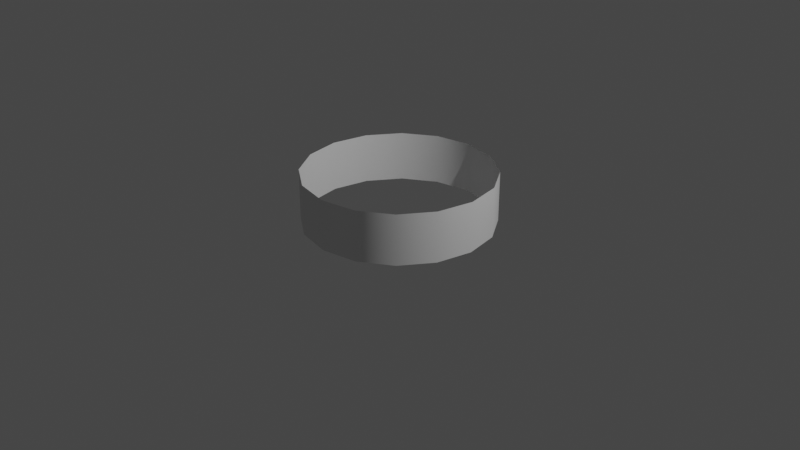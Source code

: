 # Source: DisplayRing.blend  (saved by Blender 3.6.11; exported with 4.5.12 LTS)
import bpy
from mathutils import Matrix  # noqa: F401  (used for matrix-valued properties, if any)

bpy.ops.wm.read_factory_settings(use_empty=True)
scene = bpy.context.scene
scene.name = 'Scene'

# ---- collections
col_collection = bpy.data.collections.new('Collection'); scene.collection.children.link(col_collection)

# ---- world
world_world = bpy.data.worlds.new('World'); scene.world = world_world
world_world.use_nodes = True; world_world.node_tree.nodes.clear()
_N = world_world.node_tree.nodes; _L = world_world.node_tree.links
n0 = _N.new('ShaderNodeOutputWorld'); n0.name = 'World Output'; n0.location = (300, 300)
n1 = _N.new('ShaderNodeBackground'); n1.name = 'Background'; n1.location = (10, 300)
n1.inputs[0].default_value = (0.05088, 0.05088, 0.05088, 1.0)
_L.new(n1.outputs[0], n0.inputs[0])
n0.is_active_output = True
world_world.color = (0.05088, 0.05088, 0.05088)
world_world.use_sun_shadow = False
world_world.sun_shadow_jitter_overblur = 0.0

# ---- cameras
cam_camera = bpy.data.cameras.new('Camera')
cam_camera.clip_end = 100.0
cam_camera.ortho_scale = 7.314

# ---- lights
light_light = bpy.data.lights.new('Light', 'POINT')
light_light.transmission_factor = 0.0
light_light.energy = 1000.0
light_light.shadow_soft_size = 0.1
light_light.shadow_maximum_resolution = 0.006
light_light.use_absolute_resolution = True

# ---- meshes
me_circle = bpy.data.meshes.new('Circle')
me_circle.from_pydata([(0.0, 1.0, 0.0), (-0.3827, 0.9239, 0.0), (-0.7071, 0.7071, 0.0), (-0.9239, 0.3827, 0.0), (-1.0, 0.0, 0.0), (-0.9239, -0.3827, 0.0), (-0.7071, -0.7071, 0.0), (-0.3827, -0.9239, 0.0), (0.0, -1.0, 0.0), (0.3827, -0.9239, 0.0), (0.7071, -0.7071, 0.0), (0.9239, -0.3827, 0.0), (1.0, 0.0, 0.0), (0.9239, 0.3827, 0.0), (0.7071, 0.7071, 0.0), (0.3827, 0.9239, 0.0), (0.0, 1.0, 0.5314), (-0.3827, 0.9239, 0.5314), (-0.7071, 0.7071, 0.5314), (-0.9239, 0.3827, 0.5314), (-1.0, 0.0, 0.5314), (-0.9239, -0.3827, 0.5314), (-0.7071, -0.7071, 0.5314), (-0.3827, -0.9239, 0.5314), (0.0, -1.0, 0.5314), (0.3827, -0.9239, 0.5314), (0.7071, -0.7071, 0.5314), (0.9239, -0.3827, 0.5314), (1.0, 0.0, 0.5314), (0.9239, 0.3827, 0.5314), (0.7071, 0.7071, 0.5314), (0.3827, 0.9239, 0.5314)], [], [(2, 18, 17, 1), (10, 26, 25, 9), (3, 19, 18, 2), (11, 27, 26, 10), (4, 20, 19, 3), (12, 28, 27, 11), (5, 21, 20, 4), (13, 29, 28, 12), (6, 22, 21, 5), (14, 30, 29, 13), (7, 23, 22, 6), (15, 31, 30, 14), (8, 24, 23, 7), (1, 17, 16, 0), (0, 16, 31, 15), (9, 25, 24, 8)])
me_circle.polygons.foreach_set('use_smooth', [True] * 16)
_uv = me_circle.uv_layers.new(name='UVMap')
_uv.uv.foreach_set('vector', [0.7478, 0.007173, 0.7478, 0.9943, 0.6854, 0.9943, 0.6854, 0.007173, 0.2481, 0.007173, 0.2481, 0.9943, 0.1856, 0.9943, 0.1856, 0.007173, 0.8103, 0.007173, 0.8103, 0.9943, 0.7478, 0.9943, 0.7478, 0.007173, 0.3105, 0.007173, 0.3105, 0.9943, 0.2481, 0.9943, 0.2481, 0.007173, 0.8728, 0.007173, 0.8728, 0.9943, 0.8103, 0.9943, 0.8103, 0.007173, 0.373, 0.007173, 0.373, 0.9943, 0.3105, 0.9943, 0.3105, 0.007173, 0.9352, 0.007173, 0.9352, 0.9943, 0.8728, 0.9943, 0.8728, 0.007173, 0.4355, 0.007173, 0.4355, 0.9943, 0.373, 0.9943, 0.373, 0.007173, 0.9977, 0.007173, 0.9977, 0.9943, 0.9352, 0.9943, 0.9352, 0.007173, 0.4979, 0.007173, 0.4979, 0.9943, 0.4355, 0.9943, 0.4355, 0.007173, 0.06064, 0.007173, 0.06064, 0.9943, -0.001835, 0.9943, -0.001835, 0.007173, 0.5604, 0.007173, 0.5604, 0.9943, 0.4979, 0.9943, 0.4979, 0.007173, 0.1231, 0.007173, 0.1231, 0.9943, 0.06064, 0.9943, 0.06064, 0.007173, 0.6854, 0.007173, 0.6854, 0.9943, 0.6229, 0.9943, 0.6229, 0.007173, 0.6229, 0.007173, 0.6229, 0.9943, 0.5604, 0.9943, 0.5604, 0.007173, 0.1856, 0.007173, 0.1856, 0.9943, 0.1231, 0.9943, 0.1231, 0.007173])
me_circle.update()

# ---- objects
ob_light = bpy.data.objects.new('Light', light_light)
ob_camera = bpy.data.objects.new('Camera', cam_camera)
ob_circle = bpy.data.objects.new('Circle', me_circle)

# ---- transforms, parenting, visibility, modifiers, constraints
ob_light.location = (4.076, 1.005, 5.904)
ob_light.rotation_euler = (0.6503, 0.05522, 1.866)
ob_light.lock_rotations_4d = False
ob_light.empty_display_type = 'ARROWS'
ob_light.color = (0.0, 0.0, 0.0, 0.0)
ob_light.lineart.crease_threshold = 0.0
ob_camera.location = (7.359, -6.926, 4.958)
ob_camera.rotation_euler = (1.109, 0.0, 0.8149)
ob_camera.lock_rotations_4d = False
ob_camera.empty_display_type = 'ARROWS'
ob_camera.color = (0.0, 0.0, 0.0, 0.0)
ob_camera.display_type = 'WIRE'
ob_camera.lineart.crease_threshold = 0.0
ob_circle.location = (0.0, 0.0, 0.0)

# ---- collection membership
col_collection.objects.link(ob_light)
col_collection.objects.link(ob_camera)
col_collection.objects.link(ob_circle)

# ---- scene / render settings (as saved in the file)
scene.camera = ob_camera
scene.frame_start = 1; scene.frame_end = 250; scene.frame_set(1)
scene.render.engine = 'BLENDER_EEVEE_NEXT'
scene.cycles.sampling_pattern = 'TABULATED_SOBOL'
scene.view_settings.view_transform = 'Filmic'
bpy.context.view_layer.update()
